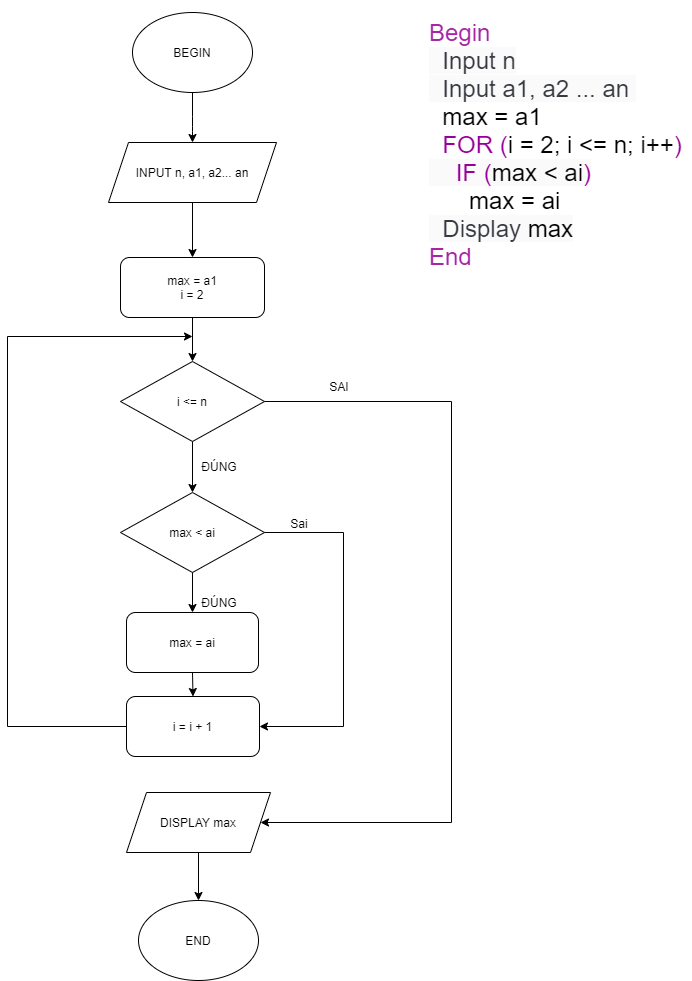

The diagram above was exported from draw.io. Its source (the exported page's mxGraphModel, read from the mxfile embedded in the PNG):
<mxGraphModel dx="782" dy="2637" grid="1" gridSize="12" guides="1" tooltips="1" connect="1" arrows="1" fold="1" page="1" pageScale="1" pageWidth="850" pageHeight="1100" math="0" shadow="0">
  <root>
    <mxCell id="0" />
    <mxCell id="1" parent="0" />
    <mxCell id="UjlOum423Yd-VRqWPQD--14" value="BEGIN" style="ellipse;whiteSpace=wrap;html=1;" parent="1" vertex="1">
      <mxGeometry x="281" y="-2124" width="120" height="80" as="geometry" />
    </mxCell>
    <mxCell id="UjlOum423Yd-VRqWPQD--49" style="edgeStyle=orthogonalEdgeStyle;rounded=0;orthogonalLoop=1;jettySize=auto;html=1;exitX=0.5;exitY=1;exitDx=0;exitDy=0;entryX=0.5;entryY=0;entryDx=0;entryDy=0;fontSize=12;" parent="1" source="UjlOum423Yd-VRqWPQD--16" target="UjlOum423Yd-VRqWPQD--40" edge="1">
      <mxGeometry relative="1" as="geometry" />
    </mxCell>
    <mxCell id="UjlOum423Yd-VRqWPQD--16" value="INPUT n, a1, a2... an" style="shape=parallelogram;perimeter=parallelogramPerimeter;whiteSpace=wrap;html=1;fixedSize=1;" parent="1" vertex="1">
      <mxGeometry x="257" y="-1994" width="168" height="60" as="geometry" />
    </mxCell>
    <mxCell id="UjlOum423Yd-VRqWPQD--21" value="" style="endArrow=classic;html=1;exitX=0.5;exitY=1;exitDx=0;exitDy=0;" parent="1" edge="1">
      <mxGeometry width="50" height="50" relative="1" as="geometry">
        <mxPoint x="341" y="-2044.0000000000002" as="sourcePoint" />
        <mxPoint x="341" y="-1994.0000000000002" as="targetPoint" />
        <Array as="points">
          <mxPoint x="341" y="-2010" />
        </Array>
      </mxGeometry>
    </mxCell>
    <mxCell id="UjlOum423Yd-VRqWPQD--24" value="&lt;span class=&quot;hljs-keyword&quot; style=&quot;box-sizing: border-box ; color: rgb(166 , 38 , 164) ; font-size: 24px ; font-style: normal ; font-weight: 400 ; letter-spacing: normal ; text-align: left ; text-indent: 0px ; text-transform: none ; word-spacing: 0px&quot;&gt;Begin&lt;/span&gt;&lt;br style=&quot;box-sizing: border-box ; color: rgb(56 , 58 , 66) ; font-size: 24px ; font-style: normal ; font-weight: 400 ; letter-spacing: normal ; text-align: left ; text-indent: 0px ; text-transform: none ; word-spacing: 0px&quot;&gt;&lt;span style=&quot;color: rgb(56 , 58 , 66) ; font-size: 24px ; font-style: normal ; font-weight: 400 ; letter-spacing: normal ; text-align: left ; text-indent: 0px ; text-transform: none ; word-spacing: 0px ; background-color: rgb(250 , 250 , 250) ; display: inline ; float: none&quot;&gt;&amp;nbsp; Input n&lt;br&gt;&amp;nbsp; Input a1, a2 ... an&amp;nbsp;&lt;br&gt;&lt;/span&gt;&amp;nbsp; max = a1&lt;br&gt;&amp;nbsp; &lt;font color=&quot;#990099&quot;&gt;FOR (&lt;/font&gt;i = 2; i &amp;lt;= n; i++&lt;font color=&quot;#990099&quot;&gt;)&lt;/font&gt;&lt;br style=&quot;box-sizing: border-box ; color: rgb(56 , 58 , 66) ; font-size: 24px ; font-style: normal ; font-weight: 400 ; letter-spacing: normal ; text-align: left ; text-indent: 0px ; text-transform: none ; word-spacing: 0px&quot;&gt;&lt;span style=&quot;color: rgb(56 , 58 , 66) ; font-size: 24px ; font-style: normal ; font-weight: 400 ; letter-spacing: normal ; text-align: left ; text-indent: 0px ; text-transform: none ; word-spacing: 0px ; background-color: rgb(250 , 250 , 250) ; display: inline ; float: none&quot;&gt;&amp;nbsp; &amp;nbsp;&amp;nbsp;&lt;/span&gt;&lt;span style=&quot;font-size: 24px ; font-style: normal ; font-weight: 400 ; letter-spacing: normal ; text-align: left ; text-indent: 0px ; text-transform: none ; word-spacing: 0px ; background-color: rgb(250 , 250 , 250) ; display: inline ; float: none&quot;&gt;&lt;font color=&quot;#990099&quot;&gt;IF (&lt;/font&gt;max &amp;lt; ai&lt;font color=&quot;#990099&quot;&gt;)&lt;br&gt;&lt;/font&gt;&lt;/span&gt;&amp;nbsp; &amp;nbsp; &amp;nbsp; max = ai&lt;br style=&quot;box-sizing: border-box ; color: rgb(56 , 58 , 66) ; font-size: 24px ; font-style: normal ; font-weight: 400 ; letter-spacing: normal ; text-align: left ; text-indent: 0px ; text-transform: none ; word-spacing: 0px&quot;&gt;&lt;span style=&quot;color: rgb(56 , 58 , 66) ; font-size: 24px ; font-style: normal ; font-weight: 400 ; letter-spacing: normal ; text-align: left ; text-indent: 0px ; text-transform: none ; word-spacing: 0px ; background-color: rgb(250 , 250 , 250) ; display: inline ; float: none&quot;&gt;&amp;nbsp; Display &lt;/span&gt;&lt;span style=&quot;font-size: 24px ; font-style: normal ; font-weight: 400 ; letter-spacing: normal ; text-align: left ; text-indent: 0px ; text-transform: none ; word-spacing: 0px ; background-color: rgb(250 , 250 , 250) ; display: inline ; float: none&quot;&gt;max&lt;/span&gt;&lt;br style=&quot;box-sizing: border-box ; color: rgb(56 , 58 , 66) ; font-size: 24px ; font-style: normal ; font-weight: 400 ; letter-spacing: normal ; text-align: left ; text-indent: 0px ; text-transform: none ; word-spacing: 0px&quot;&gt;&lt;span class=&quot;hljs-keyword&quot; style=&quot;box-sizing: border-box ; color: rgb(166 , 38 , 164) ; font-size: 24px ; font-style: normal ; font-weight: 400 ; letter-spacing: normal ; text-align: left ; text-indent: 0px ; text-transform: none ; word-spacing: 0px&quot;&gt;End&lt;/span&gt;" style="text;html=1;align=left;verticalAlign=middle;whiteSpace=wrap;rounded=0;fontSize=24;" parent="1" vertex="1">
      <mxGeometry x="576" y="-2136" width="264" height="288" as="geometry" />
    </mxCell>
    <mxCell id="UjlOum423Yd-VRqWPQD--54" style="edgeStyle=orthogonalEdgeStyle;rounded=0;orthogonalLoop=1;jettySize=auto;html=1;exitX=0.5;exitY=1;exitDx=0;exitDy=0;entryX=0.5;entryY=0;entryDx=0;entryDy=0;fontSize=12;" parent="1" source="UjlOum423Yd-VRqWPQD--40" target="UjlOum423Yd-VRqWPQD--52" edge="1">
      <mxGeometry relative="1" as="geometry" />
    </mxCell>
    <mxCell id="UjlOum423Yd-VRqWPQD--40" value="max = a1&lt;br&gt;i = 2" style="rounded=1;whiteSpace=wrap;html=1;strokeColor=#000000;fillColor=none;fontSize=12;align=center;labelBackgroundColor=none;" parent="1" vertex="1">
      <mxGeometry x="269" y="-1879" width="144" height="60" as="geometry" />
    </mxCell>
    <mxCell id="UjlOum423Yd-VRqWPQD--66" style="edgeStyle=orthogonalEdgeStyle;rounded=0;orthogonalLoop=1;jettySize=auto;html=1;exitX=0.5;exitY=1;exitDx=0;exitDy=0;entryX=0.5;entryY=0;entryDx=0;entryDy=0;fontSize=12;" parent="1" source="UjlOum423Yd-VRqWPQD--42" target="UjlOum423Yd-VRqWPQD--50" edge="1">
      <mxGeometry relative="1" as="geometry">
        <Array as="points">
          <mxPoint x="347" y="-1236" />
        </Array>
      </mxGeometry>
    </mxCell>
    <mxCell id="UjlOum423Yd-VRqWPQD--42" value="DISPLAY max" style="shape=parallelogram;perimeter=parallelogramPerimeter;whiteSpace=wrap;html=1;fixedSize=1;strokeColor=#000000;fillColor=none;fontSize=12;align=center;" parent="1" vertex="1">
      <mxGeometry x="275" y="-1344" width="144" height="60" as="geometry" />
    </mxCell>
    <mxCell id="UjlOum423Yd-VRqWPQD--50" value="END&lt;br&gt;" style="ellipse;whiteSpace=wrap;html=1;strokeColor=#000000;fillColor=none;fontSize=12;align=center;" parent="1" vertex="1">
      <mxGeometry x="287" y="-1236" width="120" height="80" as="geometry" />
    </mxCell>
    <mxCell id="UjlOum423Yd-VRqWPQD--61" style="edgeStyle=orthogonalEdgeStyle;rounded=0;orthogonalLoop=1;jettySize=auto;html=1;exitX=0.5;exitY=1;exitDx=0;exitDy=0;entryX=0.5;entryY=0;entryDx=0;entryDy=0;fontSize=12;" parent="1" source="UjlOum423Yd-VRqWPQD--52" edge="1">
      <mxGeometry relative="1" as="geometry">
        <mxPoint x="341" y="-1644" as="targetPoint" />
      </mxGeometry>
    </mxCell>
    <mxCell id="UjlOum423Yd-VRqWPQD--77" style="edgeStyle=orthogonalEdgeStyle;rounded=0;orthogonalLoop=1;jettySize=auto;html=1;exitX=1;exitY=0.5;exitDx=0;exitDy=0;fontSize=12;entryX=1;entryY=0.5;entryDx=0;entryDy=0;" parent="1" source="UjlOum423Yd-VRqWPQD--52" target="UjlOum423Yd-VRqWPQD--42" edge="1">
      <mxGeometry relative="1" as="geometry">
        <mxPoint x="588" y="-1235.2157341452205" as="targetPoint" />
        <Array as="points">
          <mxPoint x="600" y="-1735" />
          <mxPoint x="600" y="-1314" />
        </Array>
      </mxGeometry>
    </mxCell>
    <mxCell id="UjlOum423Yd-VRqWPQD--52" value="i &amp;lt;= n" style="rhombus;whiteSpace=wrap;html=1;labelBackgroundColor=none;strokeColor=#000000;fillColor=none;fontSize=12;align=center;" parent="1" vertex="1">
      <mxGeometry x="269" y="-1775" width="144" height="80" as="geometry" />
    </mxCell>
    <mxCell id="UjlOum423Yd-VRqWPQD--65" style="edgeStyle=orthogonalEdgeStyle;rounded=0;orthogonalLoop=1;jettySize=auto;html=1;exitX=0.5;exitY=1;exitDx=0;exitDy=0;entryX=0.5;entryY=0;entryDx=0;entryDy=0;fontSize=12;" parent="1" source="UjlOum423Yd-VRqWPQD--60" target="UjlOum423Yd-VRqWPQD--64" edge="1">
      <mxGeometry relative="1" as="geometry" />
    </mxCell>
    <mxCell id="B3-vRWTSq015KH3eFgHM-5" style="edgeStyle=orthogonalEdgeStyle;rounded=0;orthogonalLoop=1;jettySize=auto;html=1;exitX=1;exitY=0.5;exitDx=0;exitDy=0;entryX=1;entryY=0.5;entryDx=0;entryDy=0;" edge="1" parent="1" source="UjlOum423Yd-VRqWPQD--60" target="B3-vRWTSq015KH3eFgHM-2">
      <mxGeometry relative="1" as="geometry">
        <mxPoint x="432" y="-1452" as="targetPoint" />
        <Array as="points">
          <mxPoint x="492" y="-1604" />
          <mxPoint x="492" y="-1410" />
        </Array>
      </mxGeometry>
    </mxCell>
    <mxCell id="UjlOum423Yd-VRqWPQD--60" value="max &amp;lt; ai" style="rhombus;whiteSpace=wrap;html=1;labelBackgroundColor=none;strokeColor=#000000;fillColor=none;fontSize=12;align=center;" parent="1" vertex="1">
      <mxGeometry x="269" y="-1644" width="144" height="80" as="geometry" />
    </mxCell>
    <mxCell id="UjlOum423Yd-VRqWPQD--79" style="edgeStyle=orthogonalEdgeStyle;rounded=0;orthogonalLoop=1;jettySize=auto;html=1;exitX=0;exitY=0.5;exitDx=0;exitDy=0;fontSize=12;" parent="1" source="B3-vRWTSq015KH3eFgHM-2" edge="1">
      <mxGeometry relative="1" as="geometry">
        <mxPoint x="341" y="-1800" as="targetPoint" />
        <Array as="points">
          <mxPoint x="156" y="-1410" />
          <mxPoint x="156" y="-1800" />
        </Array>
      </mxGeometry>
    </mxCell>
    <mxCell id="B3-vRWTSq015KH3eFgHM-4" style="edgeStyle=orthogonalEdgeStyle;rounded=0;orthogonalLoop=1;jettySize=auto;html=1;exitX=0.5;exitY=1;exitDx=0;exitDy=0;entryX=0.5;entryY=0;entryDx=0;entryDy=0;" edge="1" parent="1" source="UjlOum423Yd-VRqWPQD--64" target="B3-vRWTSq015KH3eFgHM-2">
      <mxGeometry relative="1" as="geometry" />
    </mxCell>
    <mxCell id="UjlOum423Yd-VRqWPQD--64" value="max = ai" style="rounded=1;whiteSpace=wrap;html=1;labelBackgroundColor=none;strokeColor=#000000;fillColor=none;fontSize=12;align=center;" parent="1" vertex="1">
      <mxGeometry x="275" y="-1524" width="132" height="60" as="geometry" />
    </mxCell>
    <mxCell id="UjlOum423Yd-VRqWPQD--68" value="ĐÚNG" style="text;html=1;strokeColor=none;fillColor=none;align=center;verticalAlign=middle;whiteSpace=wrap;rounded=0;labelBackgroundColor=none;fontSize=12;" parent="1" vertex="1">
      <mxGeometry x="348" y="-1680" width="40" height="20" as="geometry" />
    </mxCell>
    <mxCell id="UjlOum423Yd-VRqWPQD--69" value="ĐÚNG" style="text;html=1;strokeColor=none;fillColor=none;align=center;verticalAlign=middle;whiteSpace=wrap;rounded=0;labelBackgroundColor=none;fontSize=12;" parent="1" vertex="1">
      <mxGeometry x="348" y="-1544" width="40" height="20" as="geometry" />
    </mxCell>
    <mxCell id="UjlOum423Yd-VRqWPQD--78" value="SAI" style="text;html=1;strokeColor=none;fillColor=none;align=center;verticalAlign=middle;whiteSpace=wrap;rounded=0;labelBackgroundColor=none;fontSize=12;" parent="1" vertex="1">
      <mxGeometry x="468" y="-1760" width="40" height="20" as="geometry" />
    </mxCell>
    <mxCell id="B3-vRWTSq015KH3eFgHM-2" value="i = i + 1" style="rounded=1;whiteSpace=wrap;html=1;" vertex="1" parent="1">
      <mxGeometry x="275" y="-1440" width="133" height="60" as="geometry" />
    </mxCell>
    <mxCell id="B3-vRWTSq015KH3eFgHM-6" value="Sai" style="text;html=1;strokeColor=none;fillColor=none;align=center;verticalAlign=middle;whiteSpace=wrap;rounded=0;" vertex="1" parent="1">
      <mxGeometry x="428" y="-1623" width="40" height="20" as="geometry" />
    </mxCell>
  </root>
</mxGraphModel>